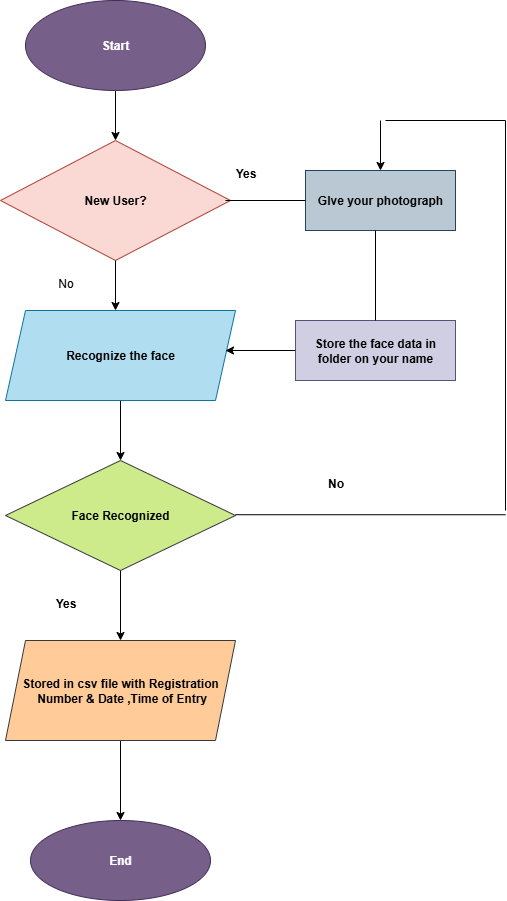

The diagram above was exported from draw.io. Its source (the exported page's mxGraphModel, read from the mxfile embedded in the PNG):
<mxGraphModel dx="1379" dy="760" grid="1" gridSize="10" guides="1" tooltips="1" connect="1" arrows="1" fold="1" page="1" pageScale="1" pageWidth="850" pageHeight="1100" math="0" shadow="0">
  <root>
    <mxCell id="0" />
    <mxCell id="1" parent="0" />
    <mxCell id="ciA2qw3-IWZIoIDXaotO-20" style="edgeStyle=orthogonalEdgeStyle;rounded=0;orthogonalLoop=1;jettySize=auto;html=1;entryX=0.5;entryY=0;entryDx=0;entryDy=0;" edge="1" parent="1" source="ciA2qw3-IWZIoIDXaotO-1" target="ciA2qw3-IWZIoIDXaotO-2">
      <mxGeometry relative="1" as="geometry" />
    </mxCell>
    <mxCell id="ciA2qw3-IWZIoIDXaotO-1" value="&lt;b&gt;Start&lt;/b&gt;" style="ellipse;whiteSpace=wrap;html=1;fillColor=#76608a;strokeColor=#432D57;fontColor=#ffffff;" vertex="1" parent="1">
      <mxGeometry x="330" y="50" width="180" height="90" as="geometry" />
    </mxCell>
    <mxCell id="ciA2qw3-IWZIoIDXaotO-2" value="&lt;b&gt;New User?&lt;/b&gt;" style="rhombus;whiteSpace=wrap;html=1;fillColor=#fad9d5;strokeColor=#ae4132;" vertex="1" parent="1">
      <mxGeometry x="305" y="190" width="230" height="120" as="geometry" />
    </mxCell>
    <mxCell id="ciA2qw3-IWZIoIDXaotO-14" style="edgeStyle=orthogonalEdgeStyle;rounded=0;orthogonalLoop=1;jettySize=auto;html=1;entryX=0.5;entryY=0;entryDx=0;entryDy=0;" edge="1" parent="1" source="ciA2qw3-IWZIoIDXaotO-3" target="ciA2qw3-IWZIoIDXaotO-4">
      <mxGeometry relative="1" as="geometry" />
    </mxCell>
    <mxCell id="ciA2qw3-IWZIoIDXaotO-3" value="&lt;b&gt;Recognize the face&lt;/b&gt;" style="shape=parallelogram;perimeter=parallelogramPerimeter;whiteSpace=wrap;html=1;fixedSize=1;fillColor=#b1ddf0;strokeColor=#10739e;" vertex="1" parent="1">
      <mxGeometry x="310" y="360" width="230" height="90" as="geometry" />
    </mxCell>
    <mxCell id="ciA2qw3-IWZIoIDXaotO-16" style="edgeStyle=orthogonalEdgeStyle;rounded=0;orthogonalLoop=1;jettySize=auto;html=1;entryX=0.5;entryY=0;entryDx=0;entryDy=0;" edge="1" parent="1" source="ciA2qw3-IWZIoIDXaotO-4" target="ciA2qw3-IWZIoIDXaotO-5">
      <mxGeometry relative="1" as="geometry" />
    </mxCell>
    <mxCell id="ciA2qw3-IWZIoIDXaotO-4" value="&lt;b&gt;Face Recognized&lt;/b&gt;" style="rhombus;whiteSpace=wrap;html=1;fillColor=#cdeb8b;strokeColor=#36393d;" vertex="1" parent="1">
      <mxGeometry x="310" y="510" width="230" height="110" as="geometry" />
    </mxCell>
    <mxCell id="ciA2qw3-IWZIoIDXaotO-17" style="edgeStyle=orthogonalEdgeStyle;rounded=0;orthogonalLoop=1;jettySize=auto;html=1;entryX=0.5;entryY=0;entryDx=0;entryDy=0;" edge="1" parent="1" source="ciA2qw3-IWZIoIDXaotO-5" target="ciA2qw3-IWZIoIDXaotO-6">
      <mxGeometry relative="1" as="geometry" />
    </mxCell>
    <mxCell id="ciA2qw3-IWZIoIDXaotO-5" value="&lt;b&gt;Stored in csv file with Registration&lt;/b&gt;&lt;div&gt;&lt;b&gt;&amp;nbsp;Number &amp;amp; Date ,Time of Entry&lt;/b&gt;&lt;/div&gt;" style="shape=parallelogram;perimeter=parallelogramPerimeter;whiteSpace=wrap;html=1;fixedSize=1;fillColor=#ffcc99;strokeColor=#36393d;" vertex="1" parent="1">
      <mxGeometry x="310" y="690" width="230" height="100" as="geometry" />
    </mxCell>
    <mxCell id="ciA2qw3-IWZIoIDXaotO-6" value="&lt;b&gt;End&lt;/b&gt;" style="ellipse;whiteSpace=wrap;html=1;fillColor=#76608a;fontColor=#ffffff;strokeColor=#432D57;" vertex="1" parent="1">
      <mxGeometry x="335" y="870" width="180" height="80" as="geometry" />
    </mxCell>
    <mxCell id="ciA2qw3-IWZIoIDXaotO-7" value="&lt;b&gt;GIve your photograph&lt;/b&gt;" style="rounded=0;whiteSpace=wrap;html=1;fillColor=#bac8d3;strokeColor=#23445d;" vertex="1" parent="1">
      <mxGeometry x="610" y="220" width="150" height="60" as="geometry" />
    </mxCell>
    <mxCell id="ciA2qw3-IWZIoIDXaotO-8" value="&lt;b&gt;Store the face data in folder on your name&lt;/b&gt;" style="rounded=0;whiteSpace=wrap;html=1;fillColor=#d0cee2;strokeColor=#56517e;" vertex="1" parent="1">
      <mxGeometry x="600" y="370" width="160" height="60" as="geometry" />
    </mxCell>
    <mxCell id="ciA2qw3-IWZIoIDXaotO-35" value="" style="endArrow=none;html=1;rounded=0;" edge="1" parent="1">
      <mxGeometry width="50" height="50" relative="1" as="geometry">
        <mxPoint x="540" y="564.23" as="sourcePoint" />
        <mxPoint x="810" y="564.23" as="targetPoint" />
      </mxGeometry>
    </mxCell>
    <mxCell id="ciA2qw3-IWZIoIDXaotO-36" value="" style="endArrow=none;html=1;rounded=0;" edge="1" parent="1">
      <mxGeometry width="50" height="50" relative="1" as="geometry">
        <mxPoint x="810" y="560" as="sourcePoint" />
        <mxPoint x="810" y="170" as="targetPoint" />
      </mxGeometry>
    </mxCell>
    <mxCell id="ciA2qw3-IWZIoIDXaotO-43" value="" style="endArrow=none;html=1;rounded=0;" edge="1" parent="1">
      <mxGeometry width="50" height="50" relative="1" as="geometry">
        <mxPoint x="810" y="170" as="sourcePoint" />
        <mxPoint x="690" y="170" as="targetPoint" />
      </mxGeometry>
    </mxCell>
    <mxCell id="ciA2qw3-IWZIoIDXaotO-44" value="" style="endArrow=classic;html=1;rounded=0;entryX=0.5;entryY=0;entryDx=0;entryDy=0;" edge="1" parent="1" target="ciA2qw3-IWZIoIDXaotO-7">
      <mxGeometry width="50" height="50" relative="1" as="geometry">
        <mxPoint x="685" y="170" as="sourcePoint" />
        <mxPoint x="710" y="120" as="targetPoint" />
      </mxGeometry>
    </mxCell>
    <mxCell id="ciA2qw3-IWZIoIDXaotO-50" value="" style="endArrow=classic;html=1;rounded=0;" edge="1" parent="1">
      <mxGeometry width="50" height="50" relative="1" as="geometry">
        <mxPoint x="600" y="400" as="sourcePoint" />
        <mxPoint x="530" y="400" as="targetPoint" />
      </mxGeometry>
    </mxCell>
    <mxCell id="ciA2qw3-IWZIoIDXaotO-51" value="" style="endArrow=classic;html=1;rounded=0;" edge="1" parent="1">
      <mxGeometry width="50" height="50" relative="1" as="geometry">
        <mxPoint x="420" y="310" as="sourcePoint" />
        <mxPoint x="420" y="360" as="targetPoint" />
      </mxGeometry>
    </mxCell>
    <mxCell id="ciA2qw3-IWZIoIDXaotO-52" value="" style="endArrow=none;html=1;rounded=0;entryX=0;entryY=0.5;entryDx=0;entryDy=0;" edge="1" parent="1" target="ciA2qw3-IWZIoIDXaotO-7">
      <mxGeometry width="50" height="50" relative="1" as="geometry">
        <mxPoint x="530" y="250" as="sourcePoint" />
        <mxPoint x="580" y="200" as="targetPoint" />
      </mxGeometry>
    </mxCell>
    <mxCell id="ciA2qw3-IWZIoIDXaotO-53" value="&lt;b&gt;Yes&lt;/b&gt;" style="text;html=1;align=center;verticalAlign=middle;resizable=0;points=[];autosize=1;strokeColor=none;fillColor=none;" vertex="1" parent="1">
      <mxGeometry x="530" y="208" width="40" height="30" as="geometry" />
    </mxCell>
    <mxCell id="ciA2qw3-IWZIoIDXaotO-55" value="" style="endArrow=none;html=1;rounded=0;exitX=0.5;exitY=0;exitDx=0;exitDy=0;" edge="1" parent="1" source="ciA2qw3-IWZIoIDXaotO-8">
      <mxGeometry width="50" height="50" relative="1" as="geometry">
        <mxPoint x="630" y="330" as="sourcePoint" />
        <mxPoint x="680" y="280" as="targetPoint" />
      </mxGeometry>
    </mxCell>
    <mxCell id="ciA2qw3-IWZIoIDXaotO-57" value="&lt;b&gt;No&lt;/b&gt;" style="text;html=1;align=center;verticalAlign=middle;resizable=0;points=[];autosize=1;strokeColor=none;fillColor=none;" vertex="1" parent="1">
      <mxGeometry x="620" y="518" width="40" height="30" as="geometry" />
    </mxCell>
    <mxCell id="ciA2qw3-IWZIoIDXaotO-58" value="No" style="text;html=1;align=center;verticalAlign=middle;resizable=0;points=[];autosize=1;strokeColor=none;fillColor=none;" vertex="1" parent="1">
      <mxGeometry x="350" y="318" width="40" height="30" as="geometry" />
    </mxCell>
    <mxCell id="ciA2qw3-IWZIoIDXaotO-59" value="&lt;b&gt;Yes&lt;/b&gt;" style="text;html=1;align=center;verticalAlign=middle;resizable=0;points=[];autosize=1;strokeColor=none;fillColor=none;" vertex="1" parent="1">
      <mxGeometry x="350" y="638" width="40" height="30" as="geometry" />
    </mxCell>
  </root>
</mxGraphModel>